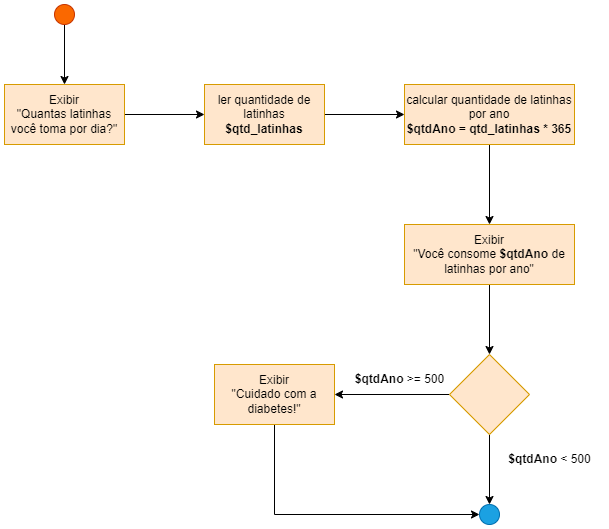

The diagram above was exported from draw.io. Its source (the exported page's mxGraphModel, read from the mxfile embedded in the PNG):
<mxGraphModel dx="1050" dy="2220" grid="1" gridSize="10" guides="1" tooltips="1" connect="1" arrows="1" fold="1" page="1" pageScale="1" pageWidth="1169" pageHeight="827" math="0" shadow="0">
  <root>
    <mxCell id="0" />
    <mxCell id="1" parent="0" />
    <mxCell id="mo42B-h-vwJh_e0Vz8Js-3" value="" style="edgeStyle=orthogonalEdgeStyle;rounded=0;orthogonalLoop=1;jettySize=auto;html=1;" parent="1" source="mo42B-h-vwJh_e0Vz8Js-1" target="mo42B-h-vwJh_e0Vz8Js-2" edge="1">
      <mxGeometry relative="1" as="geometry" />
    </mxCell>
    <mxCell id="mo42B-h-vwJh_e0Vz8Js-1" value="" style="ellipse;whiteSpace=wrap;html=1;fillColor=#fa6800;fontColor=#000000;strokeColor=#C73500;" parent="1" vertex="1">
      <mxGeometry x="170" y="-1080" width="20" height="20" as="geometry" />
    </mxCell>
    <mxCell id="mo42B-h-vwJh_e0Vz8Js-5" value="" style="edgeStyle=orthogonalEdgeStyle;rounded=0;orthogonalLoop=1;jettySize=auto;html=1;" parent="1" source="mo42B-h-vwJh_e0Vz8Js-2" target="mo42B-h-vwJh_e0Vz8Js-4" edge="1">
      <mxGeometry relative="1" as="geometry" />
    </mxCell>
    <mxCell id="mo42B-h-vwJh_e0Vz8Js-2" value="Exibir&lt;br&gt;&quot;Quantas latinhas você toma por dia?&quot;" style="whiteSpace=wrap;html=1;fillColor=#ffe6cc;strokeColor=#d79b00;" parent="1" vertex="1">
      <mxGeometry x="120" y="-1000" width="120" height="60" as="geometry" />
    </mxCell>
    <mxCell id="mo42B-h-vwJh_e0Vz8Js-7" value="" style="edgeStyle=orthogonalEdgeStyle;rounded=0;orthogonalLoop=1;jettySize=auto;html=1;" parent="1" source="mo42B-h-vwJh_e0Vz8Js-4" target="mo42B-h-vwJh_e0Vz8Js-6" edge="1">
      <mxGeometry relative="1" as="geometry" />
    </mxCell>
    <mxCell id="mo42B-h-vwJh_e0Vz8Js-4" value="ler quantidade de latinhas&lt;br&gt;&lt;b&gt;$qtd_latinhas&lt;/b&gt;" style="whiteSpace=wrap;html=1;fillColor=#ffe6cc;strokeColor=#d79b00;" parent="1" vertex="1">
      <mxGeometry x="320" y="-1000" width="120" height="60" as="geometry" />
    </mxCell>
    <mxCell id="mo42B-h-vwJh_e0Vz8Js-9" value="" style="edgeStyle=orthogonalEdgeStyle;rounded=0;orthogonalLoop=1;jettySize=auto;html=1;" parent="1" source="mo42B-h-vwJh_e0Vz8Js-6" target="mo42B-h-vwJh_e0Vz8Js-8" edge="1">
      <mxGeometry relative="1" as="geometry" />
    </mxCell>
    <mxCell id="mo42B-h-vwJh_e0Vz8Js-6" value="calcular quantidade de latinhas por ano&lt;br&gt;&lt;b&gt;$qtdAno = qtd_latinhas * 365&lt;/b&gt;" style="whiteSpace=wrap;html=1;fillColor=#ffe6cc;strokeColor=#d79b00;" parent="1" vertex="1">
      <mxGeometry x="520" y="-1000" width="170" height="60" as="geometry" />
    </mxCell>
    <mxCell id="mo42B-h-vwJh_e0Vz8Js-11" value="" style="edgeStyle=orthogonalEdgeStyle;rounded=0;orthogonalLoop=1;jettySize=auto;html=1;" parent="1" source="mo42B-h-vwJh_e0Vz8Js-8" target="mo42B-h-vwJh_e0Vz8Js-10" edge="1">
      <mxGeometry relative="1" as="geometry" />
    </mxCell>
    <mxCell id="mo42B-h-vwJh_e0Vz8Js-8" value="&lt;font style=&quot;font-size: 12px;&quot;&gt;Exibir&lt;br&gt;&quot;Você consome &lt;b&gt;$qtdAno&lt;/b&gt;&amp;nbsp;de latinhas por ano&lt;span style=&quot;background-color: initial;&quot;&gt;&quot;&lt;/span&gt;&lt;/font&gt;" style="whiteSpace=wrap;html=1;fillColor=#ffe6cc;strokeColor=#d79b00;" parent="1" vertex="1">
      <mxGeometry x="520" y="-860" width="170" height="60" as="geometry" />
    </mxCell>
    <mxCell id="mo42B-h-vwJh_e0Vz8Js-13" value="" style="edgeStyle=orthogonalEdgeStyle;rounded=0;orthogonalLoop=1;jettySize=auto;html=1;" parent="1" source="mo42B-h-vwJh_e0Vz8Js-10" target="mo42B-h-vwJh_e0Vz8Js-12" edge="1">
      <mxGeometry relative="1" as="geometry" />
    </mxCell>
    <mxCell id="mo42B-h-vwJh_e0Vz8Js-16" value="" style="edgeStyle=orthogonalEdgeStyle;rounded=0;orthogonalLoop=1;jettySize=auto;html=1;entryX=0.5;entryY=0;entryDx=0;entryDy=0;" parent="1" source="mo42B-h-vwJh_e0Vz8Js-10" target="mo42B-h-vwJh_e0Vz8Js-17" edge="1">
      <mxGeometry relative="1" as="geometry">
        <mxPoint x="605" y="-584.5" as="targetPoint" />
      </mxGeometry>
    </mxCell>
    <mxCell id="mo42B-h-vwJh_e0Vz8Js-10" value="" style="rhombus;whiteSpace=wrap;html=1;fillColor=#ffe6cc;strokeColor=#d79b00;" parent="1" vertex="1">
      <mxGeometry x="565" y="-730" width="80" height="80" as="geometry" />
    </mxCell>
    <mxCell id="mo42B-h-vwJh_e0Vz8Js-19" style="edgeStyle=orthogonalEdgeStyle;rounded=0;orthogonalLoop=1;jettySize=auto;html=1;exitX=0.5;exitY=1;exitDx=0;exitDy=0;entryX=0;entryY=0.5;entryDx=0;entryDy=0;" parent="1" source="mo42B-h-vwJh_e0Vz8Js-12" target="mo42B-h-vwJh_e0Vz8Js-17" edge="1">
      <mxGeometry relative="1" as="geometry" />
    </mxCell>
    <mxCell id="mo42B-h-vwJh_e0Vz8Js-12" value="Exibir&lt;br&gt;&quot;Cuidado com a diabetes!&quot;" style="whiteSpace=wrap;html=1;fillColor=#ffe6cc;strokeColor=#d79b00;" parent="1" vertex="1">
      <mxGeometry x="330" y="-720" width="120" height="60" as="geometry" />
    </mxCell>
    <mxCell id="mo42B-h-vwJh_e0Vz8Js-14" value="&lt;b&gt;$qtdAno &lt;/b&gt;&amp;gt;= 500" style="text;html=1;align=center;verticalAlign=middle;resizable=0;points=[];autosize=1;strokeColor=none;fillColor=none;" parent="1" vertex="1">
      <mxGeometry x="460" y="-720" width="110" height="30" as="geometry" />
    </mxCell>
    <mxCell id="mo42B-h-vwJh_e0Vz8Js-17" value="" style="ellipse;whiteSpace=wrap;html=1;fillColor=#1ba1e2;fontColor=#ffffff;strokeColor=#006EAF;" parent="1" vertex="1">
      <mxGeometry x="595" y="-580" width="20" height="20" as="geometry" />
    </mxCell>
    <mxCell id="mo42B-h-vwJh_e0Vz8Js-20" value="&lt;b&gt;$qtdAno &lt;/b&gt;&amp;lt;&amp;nbsp;500" style="text;html=1;align=center;verticalAlign=middle;resizable=0;points=[];autosize=1;strokeColor=none;fillColor=none;" parent="1" vertex="1">
      <mxGeometry x="610" y="-640" width="110" height="30" as="geometry" />
    </mxCell>
  </root>
</mxGraphModel>